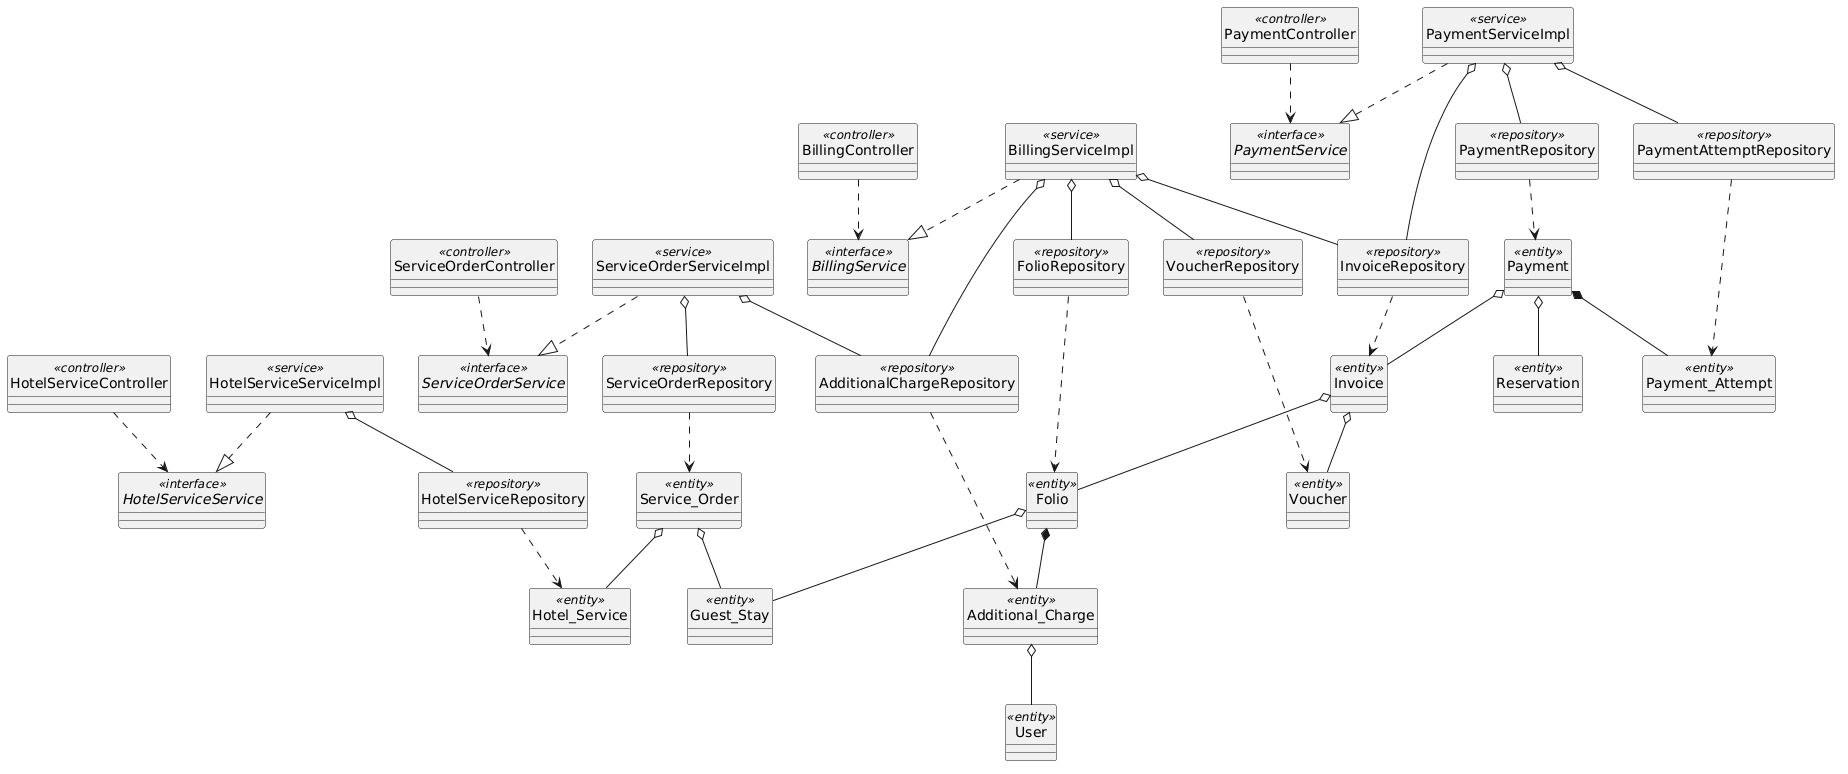

The diagram above was rendered by PlantUML. Its source (embedded in the PNG):
@startuml
skinparam shadowed false
hide circle

' 1. Declaration of Classes
class HotelServiceController <<controller>>
class ServiceOrderController <<controller>>
class BillingController <<controller>>
class PaymentController <<controller>>

interface HotelServiceService <<interface>>
interface ServiceOrderService <<interface>>
interface BillingService <<interface>>
interface PaymentService <<interface>>

class HotelServiceServiceImpl <<service>>
class ServiceOrderServiceImpl <<service>>
class BillingServiceImpl <<service>>
class PaymentServiceImpl <<service>>

class HotelServiceRepository <<repository>>
class ServiceOrderRepository <<repository>>
class FolioRepository <<repository>>
class AdditionalChargeRepository <<repository>>
class InvoiceRepository <<repository>>
class PaymentRepository <<repository>>
class PaymentAttemptRepository <<repository>>
class VoucherRepository <<repository>>

class Hotel_Service <<entity>>
class Service_Order <<entity>>
class Folio <<entity>>
class Additional_Charge <<entity>>
class Invoice <<entity>>
class Payment <<entity>>
class Payment_Attempt <<entity>>
class Voucher <<entity>>
class Guest_Stay <<entity>>
class Reservation <<entity>>
class User <<entity>>

' 2. Realization (..|>)
HotelServiceServiceImpl ..|> HotelServiceService
ServiceOrderServiceImpl ..|> ServiceOrderService
BillingServiceImpl ..|> BillingService
PaymentServiceImpl ..|> PaymentService

' 3. Dependency (..>)
HotelServiceController ..> HotelServiceService
ServiceOrderController ..> ServiceOrderService
BillingController ..> BillingService
PaymentController ..> PaymentService
HotelServiceRepository ..> Hotel_Service
ServiceOrderRepository ..> Service_Order
FolioRepository ..> Folio
AdditionalChargeRepository ..> Additional_Charge
InvoiceRepository ..> Invoice
PaymentRepository ..> Payment
PaymentAttemptRepository ..> Payment_Attempt
VoucherRepository ..> Voucher

' 4. Aggregation (o--)
HotelServiceServiceImpl o-- HotelServiceRepository
ServiceOrderServiceImpl o-- ServiceOrderRepository
ServiceOrderServiceImpl o-- AdditionalChargeRepository
BillingServiceImpl o-- FolioRepository
BillingServiceImpl o-- AdditionalChargeRepository
BillingServiceImpl o-- InvoiceRepository
BillingServiceImpl o-- VoucherRepository
PaymentServiceImpl o-- PaymentRepository
PaymentServiceImpl o-- InvoiceRepository
PaymentServiceImpl o-- PaymentAttemptRepository
Service_Order o-- Hotel_Service
Service_Order o-- Guest_Stay
Folio o-- Guest_Stay
Additional_Charge o-- User
Invoice o-- Folio
Invoice o-- Voucher
Payment o-- Invoice
Payment o-- Reservation

' 5. Composition (*--)
Folio *-- Additional_Charge
Payment *-- Payment_Attempt
@enduml